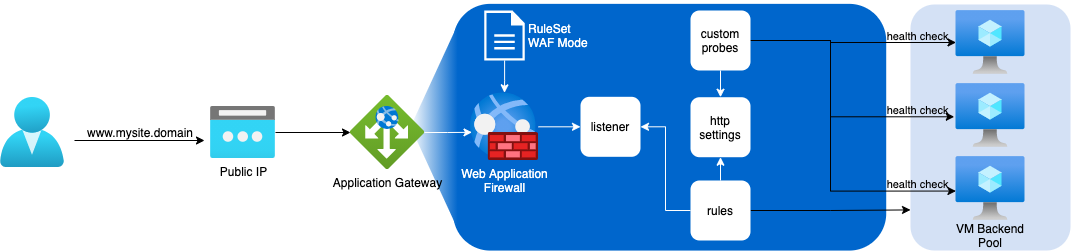

The diagram above was exported from draw.io. Its source (the exported page's mxGraphModel, read from the mxfile embedded in the PNG):
<mxGraphModel dx="1018" dy="717" grid="1" gridSize="10" guides="1" tooltips="1" connect="1" arrows="1" fold="1" page="1" pageScale="1" pageWidth="1169" pageHeight="827" math="0" shadow="0">
  <root>
    <mxCell id="6VjFJH57tmetpjBWAuE0-0" />
    <mxCell id="6VjFJH57tmetpjBWAuE0-1" parent="6VjFJH57tmetpjBWAuE0-0" />
    <mxCell id="0IFlFR2ylCfOHOaU2Xg4-4" value="" style="aspect=fixed;html=1;points=[];align=center;image;fontSize=12;image=img/lib/azure2/identity/Users.svg;" parent="6VjFJH57tmetpjBWAuE0-1" vertex="1">
      <mxGeometry x="90" y="337" width="64" height="70" as="geometry" />
    </mxCell>
    <mxCell id="YLNU9W-MoLMNT3aI14e--0" value="" style="rounded=1;whiteSpace=wrap;html=1;fillColor=#0066CC;gradientDirection=east;strokeColor=none;rotation=-90;" parent="6VjFJH57tmetpjBWAuE0-1" vertex="1">
      <mxGeometry x="635.86" y="150.23" width="246.72" height="432.98" as="geometry" />
    </mxCell>
    <mxCell id="YLNU9W-MoLMNT3aI14e--1" value="" style="triangle;whiteSpace=wrap;html=1;rotation=-180;gradientColor=#ffffff;strokeColor=none;fillColor=#0066CC;gradientDirection=east;" parent="6VjFJH57tmetpjBWAuE0-1" vertex="1">
      <mxGeometry x="500" y="263.99" width="47.22" height="204.63" as="geometry" />
    </mxCell>
    <mxCell id="YLNU9W-MoLMNT3aI14e--14" style="edgeStyle=orthogonalEdgeStyle;rounded=0;orthogonalLoop=1;jettySize=auto;html=1;entryX=0;entryY=0.5;entryDx=0;entryDy=0;strokeColor=#FFFFFF;" parent="6VjFJH57tmetpjBWAuE0-1" source="0IFlFR2ylCfOHOaU2Xg4-2" target="YLNU9W-MoLMNT3aI14e--7" edge="1">
      <mxGeometry relative="1" as="geometry" />
    </mxCell>
    <mxCell id="0IFlFR2ylCfOHOaU2Xg4-2" value="Web Application&lt;br&gt;Firewall" style="aspect=fixed;html=1;points=[];align=center;image;fontSize=12;image=img/lib/azure2/networking/Web_Application_Firewall_Policies_WAF.svg;labelBackgroundColor=none;fontColor=#FFFFFF;" parent="6VjFJH57tmetpjBWAuE0-1" vertex="1">
      <mxGeometry x="560" y="332.31" width="68" height="68" as="geometry" />
    </mxCell>
    <mxCell id="YLNU9W-MoLMNT3aI14e--7" value="listener" style="rounded=1;whiteSpace=wrap;html=1;fillColor=default;strokeColor=none;" parent="6VjFJH57tmetpjBWAuE0-1" vertex="1">
      <mxGeometry x="670" y="336.31" width="60" height="60" as="geometry" />
    </mxCell>
    <mxCell id="YLNU9W-MoLMNT3aI14e--12" style="edgeStyle=orthogonalEdgeStyle;rounded=0;orthogonalLoop=1;jettySize=auto;html=1;entryX=1;entryY=0.5;entryDx=0;entryDy=0;strokeColor=#FFFFFF;" parent="6VjFJH57tmetpjBWAuE0-1" source="YLNU9W-MoLMNT3aI14e--9" target="YLNU9W-MoLMNT3aI14e--7" edge="1">
      <mxGeometry relative="1" as="geometry" />
    </mxCell>
    <mxCell id="YLNU9W-MoLMNT3aI14e--13" style="edgeStyle=orthogonalEdgeStyle;rounded=0;orthogonalLoop=1;jettySize=auto;html=1;entryX=0.5;entryY=1;entryDx=0;entryDy=0;strokeColor=#FFFFFF;" parent="6VjFJH57tmetpjBWAuE0-1" source="YLNU9W-MoLMNT3aI14e--9" target="YLNU9W-MoLMNT3aI14e--10" edge="1">
      <mxGeometry relative="1" as="geometry" />
    </mxCell>
    <mxCell id="YLNU9W-MoLMNT3aI14e--25" style="rounded=0;orthogonalLoop=1;jettySize=auto;html=1;entryX=0;entryY=0.835;entryDx=0;entryDy=0;entryPerimeter=0;edgeStyle=orthogonalEdgeStyle;" parent="6VjFJH57tmetpjBWAuE0-1" source="YLNU9W-MoLMNT3aI14e--9" target="YLNU9W-MoLMNT3aI14e--23" edge="1">
      <mxGeometry relative="1" as="geometry" />
    </mxCell>
    <mxCell id="YLNU9W-MoLMNT3aI14e--9" value="rules" style="rounded=1;whiteSpace=wrap;html=1;fillColor=default;strokeColor=none;" parent="6VjFJH57tmetpjBWAuE0-1" vertex="1">
      <mxGeometry x="780" y="420" width="60" height="60" as="geometry" />
    </mxCell>
    <mxCell id="YLNU9W-MoLMNT3aI14e--10" value="http&lt;br&gt;settings" style="rounded=1;whiteSpace=wrap;html=1;fillColor=default;strokeColor=none;" parent="6VjFJH57tmetpjBWAuE0-1" vertex="1">
      <mxGeometry x="780" y="336.72" width="60" height="60" as="geometry" />
    </mxCell>
    <mxCell id="YLNU9W-MoLMNT3aI14e--16" style="edgeStyle=orthogonalEdgeStyle;rounded=0;orthogonalLoop=1;jettySize=auto;html=1;" parent="6VjFJH57tmetpjBWAuE0-1" source="YLNU9W-MoLMNT3aI14e--11" target="0IFlFR2ylCfOHOaU2Xg4-0" edge="1">
      <mxGeometry relative="1" as="geometry" />
    </mxCell>
    <mxCell id="YLNU9W-MoLMNT3aI14e--11" value="Public IP" style="aspect=fixed;html=1;points=[];align=center;image;fontSize=12;image=img/lib/azure2/networking/Public_IP_Addresses.svg;fillColor=default;" parent="6VjFJH57tmetpjBWAuE0-1" vertex="1">
      <mxGeometry x="300" y="346" width="65" height="52" as="geometry" />
    </mxCell>
    <mxCell id="YLNU9W-MoLMNT3aI14e--15" style="edgeStyle=orthogonalEdgeStyle;rounded=0;orthogonalLoop=1;jettySize=auto;html=1;entryX=0.022;entryY=0.581;entryDx=0;entryDy=0;entryPerimeter=0;strokeColor=#FFFFFF;" parent="6VjFJH57tmetpjBWAuE0-1" source="0IFlFR2ylCfOHOaU2Xg4-0" target="0IFlFR2ylCfOHOaU2Xg4-2" edge="1">
      <mxGeometry relative="1" as="geometry" />
    </mxCell>
    <mxCell id="0IFlFR2ylCfOHOaU2Xg4-0" value="Application Gateway" style="aspect=fixed;html=1;points=[];align=center;image;fontSize=12;image=img/lib/azure2/networking/Application_Gateways.svg;labelBackgroundColor=none;" parent="6VjFJH57tmetpjBWAuE0-1" vertex="1">
      <mxGeometry x="440" y="335" width="74" height="74" as="geometry" />
    </mxCell>
    <mxCell id="YLNU9W-MoLMNT3aI14e--29" value="" style="endArrow=classic;html=1;rounded=0;" parent="6VjFJH57tmetpjBWAuE0-1" edge="1">
      <mxGeometry width="50" height="50" relative="1" as="geometry">
        <mxPoint x="164" y="380" as="sourcePoint" />
        <mxPoint x="294" y="380" as="targetPoint" />
      </mxGeometry>
    </mxCell>
    <mxCell id="YLNU9W-MoLMNT3aI14e--30" value="www.mysite.domain" style="text;html=1;strokeColor=none;fillColor=none;align=center;verticalAlign=middle;whiteSpace=wrap;rounded=0;" parent="6VjFJH57tmetpjBWAuE0-1" vertex="1">
      <mxGeometry x="200" y="357" width="60" height="30" as="geometry" />
    </mxCell>
    <mxCell id="YLNU9W-MoLMNT3aI14e--23" value="" style="rounded=1;whiteSpace=wrap;html=1;fillColor=#D4E1F5;strokeColor=none;" parent="6VjFJH57tmetpjBWAuE0-1" vertex="1">
      <mxGeometry x="1000" y="244" width="160" height="246" as="geometry" />
    </mxCell>
    <mxCell id="YLNU9W-MoLMNT3aI14e--17" value="" style="aspect=fixed;html=1;points=[];align=center;image;fontSize=12;image=img/lib/azure2/compute/Virtual_Machine.svg;fillColor=default;" parent="6VjFJH57tmetpjBWAuE0-1" vertex="1">
      <mxGeometry x="1045.5" y="250" width="69" height="64" as="geometry" />
    </mxCell>
    <mxCell id="YLNU9W-MoLMNT3aI14e--18" value="" style="aspect=fixed;html=1;points=[];align=center;image;fontSize=12;image=img/lib/azure2/compute/Virtual_Machine.svg;fillColor=default;" parent="6VjFJH57tmetpjBWAuE0-1" vertex="1">
      <mxGeometry x="1045.5" y="323" width="69" height="64" as="geometry" />
    </mxCell>
    <mxCell id="YLNU9W-MoLMNT3aI14e--19" value="" style="aspect=fixed;html=1;points=[];align=center;image;fontSize=12;image=img/lib/azure2/compute/Virtual_Machine.svg;fillColor=default;" parent="6VjFJH57tmetpjBWAuE0-1" vertex="1">
      <mxGeometry x="1045.5" y="396" width="69" height="64" as="geometry" />
    </mxCell>
    <mxCell id="YLNU9W-MoLMNT3aI14e--27" value="VM Backend Pool" style="text;html=1;strokeColor=none;fillColor=none;align=center;verticalAlign=middle;whiteSpace=wrap;rounded=0;" parent="6VjFJH57tmetpjBWAuE0-1" vertex="1">
      <mxGeometry x="1035" y="460" width="90" height="30" as="geometry" />
    </mxCell>
    <mxCell id="YLNU9W-MoLMNT3aI14e--36" style="edgeStyle=none;rounded=0;orthogonalLoop=1;jettySize=auto;html=1;entryX=0.5;entryY=0;entryDx=0;entryDy=0;fontColor=#FFFFFF;strokeColor=#FFFFFF;" parent="6VjFJH57tmetpjBWAuE0-1" source="YLNU9W-MoLMNT3aI14e--35" target="YLNU9W-MoLMNT3aI14e--10" edge="1">
      <mxGeometry relative="1" as="geometry" />
    </mxCell>
    <mxCell id="YLNU9W-MoLMNT3aI14e--37" style="edgeStyle=orthogonalEdgeStyle;rounded=0;orthogonalLoop=1;jettySize=auto;html=1;fontColor=#FFFFFF;strokeColor=#000000;" parent="6VjFJH57tmetpjBWAuE0-1" edge="1">
      <mxGeometry relative="1" as="geometry">
        <mxPoint x="840" y="280.0046511627907" as="sourcePoint" />
        <mxPoint x="1045.5" y="282.0046511627907" as="targetPoint" />
        <Array as="points">
          <mxPoint x="920" y="280" />
          <mxPoint x="920" y="282" />
        </Array>
      </mxGeometry>
    </mxCell>
    <mxCell id="YLNU9W-MoLMNT3aI14e--40" value="&lt;font color=&quot;#000000&quot;&gt;health check&lt;/font&gt;" style="edgeLabel;html=1;align=center;verticalAlign=middle;resizable=0;points=[];fontColor=#FFFFFF;labelBackgroundColor=none;" parent="YLNU9W-MoLMNT3aI14e--37" vertex="1" connectable="0">
      <mxGeometry x="0.4485" y="1" relative="1" as="geometry">
        <mxPoint x="18" y="-6" as="offset" />
      </mxGeometry>
    </mxCell>
    <mxCell id="YLNU9W-MoLMNT3aI14e--38" style="edgeStyle=orthogonalEdgeStyle;rounded=0;orthogonalLoop=1;jettySize=auto;html=1;entryX=-0.026;entryY=0.52;entryDx=0;entryDy=0;entryPerimeter=0;fontColor=#FFFFFF;strokeColor=#000000;exitX=1;exitY=0.5;exitDx=0;exitDy=0;" parent="6VjFJH57tmetpjBWAuE0-1" source="YLNU9W-MoLMNT3aI14e--35" target="YLNU9W-MoLMNT3aI14e--18" edge="1">
      <mxGeometry relative="1" as="geometry">
        <Array as="points">
          <mxPoint x="920" y="280" />
          <mxPoint x="920" y="356" />
        </Array>
      </mxGeometry>
    </mxCell>
    <mxCell id="YLNU9W-MoLMNT3aI14e--42" value="&lt;span&gt;health check&lt;/span&gt;" style="edgeLabel;html=1;align=center;verticalAlign=middle;resizable=0;points=[];fontColor=#000000;labelBackgroundColor=none;" parent="YLNU9W-MoLMNT3aI14e--38" vertex="1" connectable="0">
      <mxGeometry x="0.6285" y="1" relative="1" as="geometry">
        <mxPoint x="15" y="-6" as="offset" />
      </mxGeometry>
    </mxCell>
    <mxCell id="YLNU9W-MoLMNT3aI14e--39" style="edgeStyle=orthogonalEdgeStyle;rounded=0;orthogonalLoop=1;jettySize=auto;html=1;entryX=-0.001;entryY=0.54;entryDx=0;entryDy=0;entryPerimeter=0;fontColor=#FFFFFF;strokeColor=#000000;exitX=1;exitY=0.5;exitDx=0;exitDy=0;" parent="6VjFJH57tmetpjBWAuE0-1" source="YLNU9W-MoLMNT3aI14e--35" target="YLNU9W-MoLMNT3aI14e--19" edge="1">
      <mxGeometry relative="1" as="geometry">
        <Array as="points">
          <mxPoint x="920" y="280" />
          <mxPoint x="920" y="431" />
        </Array>
      </mxGeometry>
    </mxCell>
    <mxCell id="YLNU9W-MoLMNT3aI14e--43" value="&lt;span&gt;health check&lt;/span&gt;" style="edgeLabel;html=1;align=center;verticalAlign=middle;resizable=0;points=[];fontColor=#000000;labelBackgroundColor=none;" parent="YLNU9W-MoLMNT3aI14e--39" vertex="1" connectable="0">
      <mxGeometry x="0.6925" y="1" relative="1" as="geometry">
        <mxPoint x="16" y="-6" as="offset" />
      </mxGeometry>
    </mxCell>
    <mxCell id="YLNU9W-MoLMNT3aI14e--35" value="custom&lt;br&gt;probes" style="rounded=1;whiteSpace=wrap;html=1;fillColor=default;strokeColor=none;" parent="6VjFJH57tmetpjBWAuE0-1" vertex="1">
      <mxGeometry x="780" y="250" width="60" height="60" as="geometry" />
    </mxCell>
    <mxCell id="YLNU9W-MoLMNT3aI14e--46" style="edgeStyle=orthogonalEdgeStyle;rounded=0;orthogonalLoop=1;jettySize=auto;html=1;fontColor=#000000;strokeColor=#FFFFFF;" parent="6VjFJH57tmetpjBWAuE0-1" source="YLNU9W-MoLMNT3aI14e--44" target="0IFlFR2ylCfOHOaU2Xg4-2" edge="1">
      <mxGeometry relative="1" as="geometry" />
    </mxCell>
    <mxCell id="YLNU9W-MoLMNT3aI14e--44" value="" style="sketch=0;pointerEvents=1;shadow=0;dashed=0;html=1;strokeColor=none;fillColor=#FFFFFF;labelPosition=center;verticalLabelPosition=bottom;verticalAlign=top;outlineConnect=0;align=center;shape=mxgraph.office.concepts.document;labelBackgroundColor=none;fontColor=#FFFFFF;" parent="6VjFJH57tmetpjBWAuE0-1" vertex="1">
      <mxGeometry x="573.75" y="250" width="40.5" height="50" as="geometry" />
    </mxCell>
    <mxCell id="YLNU9W-MoLMNT3aI14e--47" value="RuleSet&lt;br&gt;WAF Mode" style="text;html=1;strokeColor=none;fillColor=none;align=left;verticalAlign=middle;whiteSpace=wrap;rounded=0;labelBackgroundColor=none;fontColor=#FFFFFF;" parent="6VjFJH57tmetpjBWAuE0-1" vertex="1">
      <mxGeometry x="616.25" y="240.10999999999999" width="80" height="69.77" as="geometry" />
    </mxCell>
  </root>
</mxGraphModel>